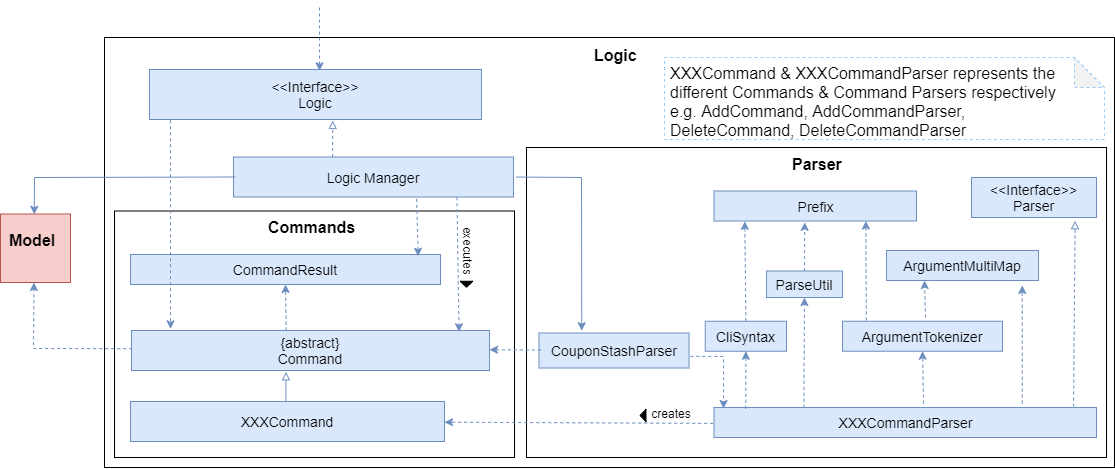

The diagram above was exported from draw.io. Its source (the exported page's mxGraphModel, read from the mxfile embedded in the PNG):
<mxGraphModel dx="1283" dy="624" grid="1" gridSize="10" guides="1" tooltips="1" connect="0" arrows="1" fold="1" page="1" pageScale="1" pageWidth="826" pageHeight="1169" background="#ffffff" math="0" shadow="0">
  <root>
    <mxCell id="0" />
    <mxCell id="1" parent="0" />
    <mxCell id="2" value="" style="rounded=0;whiteSpace=wrap;html=1;fontFamily=Helvetica;" vertex="1" parent="1">
      <mxGeometry x="150" y="1710" width="1010" height="430" as="geometry" />
    </mxCell>
    <mxCell id="3" value="" style="rounded=0;whiteSpace=wrap;html=1;fontFamily=Helvetica;" vertex="1" parent="1">
      <mxGeometry x="572" y="1820" width="580" height="310" as="geometry" />
    </mxCell>
    <mxCell id="4" value="" style="rounded=0;whiteSpace=wrap;html=1;fontFamily=Helvetica;" vertex="1" parent="1">
      <mxGeometry x="160" y="1883.5" width="400" height="246.5" as="geometry" />
    </mxCell>
    <mxCell id="5" value="&lt;font style=&quot;font-size: 14px;&quot;&gt;&lt;span style=&quot;font-size: 14px;&quot;&gt;XXXCommandParser&lt;/span&gt;&lt;/font&gt;" style="text;html=1;strokeColor=#6c8ebf;fillColor=#dae8fc;align=center;verticalAlign=middle;whiteSpace=wrap;rounded=0;fontFamily=Helvetica;fontSize=14;labelBackgroundColor=none;fontColor=#000000;" vertex="1" parent="1">
      <mxGeometry x="759.5" y="2080" width="382.5" height="30" as="geometry" />
    </mxCell>
    <mxCell id="6" value="&lt;font style=&quot;font-size: 14px&quot;&gt;&lt;span style=&quot;font-size: 14px;&quot;&gt;XXXCommand&lt;/span&gt;&lt;/font&gt;" style="text;html=1;strokeColor=#6c8ebf;fillColor=#dae8fc;align=center;verticalAlign=middle;whiteSpace=wrap;rounded=0;fontFamily=Helvetica;fontSize=14;labelBackgroundColor=none;" vertex="1" parent="1">
      <mxGeometry x="176" y="2074" width="314" height="40" as="geometry" />
    </mxCell>
    <mxCell id="7" value="&lt;font style=&quot;font-size: 14px;&quot;&gt;&lt;span style=&quot;font-size: 14px;&quot;&gt;ArgumentTokenizer&lt;/span&gt;&lt;/font&gt;" style="text;html=1;strokeColor=#6c8ebf;fillColor=#dae8fc;align=center;verticalAlign=middle;whiteSpace=wrap;rounded=0;fontFamily=Helvetica;fontSize=14;labelBackgroundColor=none;fontColor=#000000;" vertex="1" parent="1">
      <mxGeometry x="888" y="1993.75" width="160" height="30" as="geometry" />
    </mxCell>
    <mxCell id="8" value="&lt;font style=&quot;font-size: 14px;&quot;&gt;&lt;span style=&quot;font-size: 14px;&quot;&gt;ParseUtil&lt;/span&gt;&lt;/font&gt;" style="text;html=1;strokeColor=#6c8ebf;fillColor=#dae8fc;align=center;verticalAlign=middle;whiteSpace=wrap;rounded=0;fontFamily=Helvetica;fontSize=14;labelBackgroundColor=none;fontColor=#000000;" vertex="1" parent="1">
      <mxGeometry x="812" y="1943.5" width="76" height="26.5" as="geometry" />
    </mxCell>
    <mxCell id="9" value="&lt;font style=&quot;font-size: 14px;&quot;&gt;&lt;span style=&quot;font-size: 14px;&quot;&gt;CliSyntax&lt;/span&gt;&lt;/font&gt;" style="text;html=1;strokeColor=#6c8ebf;fillColor=#dae8fc;align=center;verticalAlign=middle;whiteSpace=wrap;rounded=0;fontFamily=Helvetica;fontSize=14;labelBackgroundColor=none;fontColor=#000000;" vertex="1" parent="1">
      <mxGeometry x="750.75" y="1993.75" width="81.25" height="30" as="geometry" />
    </mxCell>
    <mxCell id="10" value="&lt;font style=&quot;font-size: 14px&quot;&gt;&lt;span style=&quot;font-size: 14px;&quot;&gt;ArgumentMultiMap&lt;/span&gt;&lt;/font&gt;" style="text;html=1;strokeColor=#6c8ebf;fillColor=#dae8fc;align=center;verticalAlign=middle;whiteSpace=wrap;rounded=0;fontFamily=Helvetica;fontSize=14;labelBackgroundColor=none;fontColor=#000000;" vertex="1" parent="1">
      <mxGeometry x="932" y="1923" width="152" height="30" as="geometry" />
    </mxCell>
    <mxCell id="11" value="" style="endArrow=classic;html=1;fontColor=#FFFFFF;dashed=1;endFill=1;strokeWidth=1;fontFamily=Helvetica;labelBackgroundColor=#ffffff;fillColor=#dae8fc;strokeColor=#6c8ebf;exitX=-0.002;exitY=0.53;exitDx=0;exitDy=0;exitPerimeter=0;" edge="1" source="5" target="6" parent="1">
      <mxGeometry width="50" height="50" relative="1" as="geometry">
        <mxPoint x="940" y="2054" as="sourcePoint" />
        <mxPoint x="810" y="1903" as="targetPoint" />
      </mxGeometry>
    </mxCell>
    <mxCell id="12" value="" style="endArrow=classic;html=1;fontColor=#FFFFFF;exitX=0.806;exitY=-0.129;exitDx=0;exitDy=0;entryX=0.893;entryY=1.165;entryDx=0;entryDy=0;endFill=1;dashed=1;strokeWidth=1;fontFamily=Helvetica;entryPerimeter=0;exitPerimeter=0;labelBackgroundColor=#ffffff;fillColor=#dae8fc;strokeColor=#6c8ebf;" edge="1" source="5" target="10" parent="1">
      <mxGeometry width="50" height="50" relative="1" as="geometry">
        <mxPoint x="715.5" y="1595" as="sourcePoint" />
        <mxPoint x="965.5" y="1765" as="targetPoint" />
      </mxGeometry>
    </mxCell>
    <mxCell id="13" value="" style="endArrow=classic;html=1;fontColor=#FFFFFF;dashed=1;strokeWidth=1;fontFamily=Helvetica;entryX=0.5;entryY=1;entryDx=0;entryDy=0;exitX=0.083;exitY=0.043;exitDx=0;exitDy=0;exitPerimeter=0;endFill=1;labelBackgroundColor=#ffffff;fillColor=#dae8fc;strokeColor=#6c8ebf;" edge="1" source="5" target="9" parent="1">
      <mxGeometry width="50" height="50" relative="1" as="geometry">
        <mxPoint x="784.0799999999999" y="2123.5" as="sourcePoint" />
        <mxPoint x="784.0799999999999" y="2073.5" as="targetPoint" />
      </mxGeometry>
    </mxCell>
    <mxCell id="14" value="" style="endArrow=classic;html=1;fontColor=#FFFFFF;dashed=1;exitX=0.235;exitY=0.009;exitDx=0;exitDy=0;strokeWidth=1;fontFamily=Helvetica;entryX=0.5;entryY=1;entryDx=0;entryDy=0;endFill=1;labelBackgroundColor=#ffffff;fillColor=#dae8fc;strokeColor=#6c8ebf;exitPerimeter=0;" edge="1" source="5" target="8" parent="1">
      <mxGeometry width="50" height="50" relative="1" as="geometry">
        <mxPoint x="1029.5" y="1593.5" as="sourcePoint" />
        <mxPoint x="829.5" y="1913.5" as="targetPoint" />
      </mxGeometry>
    </mxCell>
    <mxCell id="15" value="" style="endArrow=classic;html=1;fontColor=#FFFFFF;exitX=0.548;exitY=-0.129;exitDx=0;exitDy=0;dashed=1;strokeWidth=1;fontFamily=Helvetica;exitPerimeter=0;entryX=0.5;entryY=1;entryDx=0;entryDy=0;endFill=1;labelBackgroundColor=#ffffff;fillColor=#dae8fc;strokeColor=#6c8ebf;" edge="1" source="5" target="7" parent="1">
      <mxGeometry width="50" height="50" relative="1" as="geometry">
        <mxPoint x="1099.495263157895" y="1583.5" as="sourcePoint" />
        <mxPoint x="926.5" y="2013.5" as="targetPoint" />
      </mxGeometry>
    </mxCell>
    <mxCell id="16" value="&lt;font style=&quot;font-size: 14px;&quot;&gt;&lt;span style=&quot;font-size: 14px;&quot;&gt;Prefix&lt;/span&gt;&lt;/font&gt;" style="text;html=1;strokeColor=#6c8ebf;fillColor=#dae8fc;align=center;verticalAlign=middle;whiteSpace=wrap;rounded=0;fontFamily=Helvetica;fontSize=14;labelBackgroundColor=none;fontColor=#000000;" vertex="1" parent="1">
      <mxGeometry x="759.5" y="1863.5" width="202.5" height="30" as="geometry" />
    </mxCell>
    <mxCell id="17" value="&lt;font style=&quot;font-size: 14px;&quot;&gt;&lt;span style=&quot;font-size: 14px;&quot;&gt;Logic Manager&lt;/span&gt;&lt;/font&gt;" style="text;html=1;strokeColor=#6c8ebf;fillColor=#dae8fc;align=center;verticalAlign=middle;whiteSpace=wrap;rounded=0;fontFamily=Helvetica;fontSize=14;labelBackgroundColor=none;fontColor=#000000;" vertex="1" parent="1">
      <mxGeometry x="279" y="1829.5" width="280" height="40" as="geometry" />
    </mxCell>
    <mxCell id="18" value="&lt;font style=&quot;font-size: 14px&quot;&gt;&lt;span style=&quot;font-size: 14px;&quot;&gt;CouponStashParser&lt;/span&gt;&lt;/font&gt;" style="text;html=1;strokeColor=#6c8ebf;fillColor=#dae8fc;align=center;verticalAlign=middle;whiteSpace=wrap;rounded=0;strokeWidth=1;fontFamily=Helvetica;fontSize=14;labelBackgroundColor=none;fontColor=#000000;" vertex="1" parent="1">
      <mxGeometry x="584.5" y="2005.5" width="150" height="35" as="geometry" />
    </mxCell>
    <mxCell id="19" value="" style="endArrow=classic;html=1;fontColor=#FFFFFF;exitX=1.009;exitY=0.667;exitDx=0;exitDy=0;dashed=1;entryX=0.025;entryY=0.034;entryDx=0;entryDy=0;strokeWidth=1;fontFamily=Helvetica;endFill=1;fillColor=#dae8fc;strokeColor=#6c8ebf;entryPerimeter=0;exitPerimeter=0;arcSize=0;" edge="1" source="18" target="5" parent="1">
      <mxGeometry width="50" height="50" relative="1" as="geometry">
        <mxPoint x="969" y="1873" as="sourcePoint" />
        <mxPoint x="939" y="1863" as="targetPoint" />
        <Array as="points">
          <mxPoint x="769" y="2029" />
        </Array>
      </mxGeometry>
    </mxCell>
    <mxCell id="20" value="" style="endArrow=classic;html=1;fontColor=#FFFFFF;dashed=1;entryX=0.152;entryY=1.012;entryDx=0;entryDy=0;strokeWidth=1;fontFamily=Helvetica;entryPerimeter=0;exitX=0.5;exitY=0;exitDx=0;exitDy=0;endFill=1;labelBackgroundColor=#ffffff;fillColor=#dae8fc;strokeColor=#6c8ebf;" edge="1" source="9" target="16" parent="1">
      <mxGeometry width="50" height="50" relative="1" as="geometry">
        <mxPoint x="782.5" y="1973.5" as="sourcePoint" />
        <mxPoint x="1135.5" y="1502" as="targetPoint" />
      </mxGeometry>
    </mxCell>
    <mxCell id="21" value="" style="endArrow=classic;html=1;fontColor=#FFFFFF;dashed=1;strokeWidth=1;fontFamily=Helvetica;exitX=0.5;exitY=0;exitDx=0;exitDy=0;entryX=0.448;entryY=1.047;entryDx=0;entryDy=0;entryPerimeter=0;endFill=1;labelBackgroundColor=#ffffff;fillColor=#dae8fc;strokeColor=#6c8ebf;" edge="1" source="8" target="16" parent="1">
      <mxGeometry width="50" height="50" relative="1" as="geometry">
        <mxPoint x="829.5" y="1843.5" as="sourcePoint" />
        <mxPoint x="829.5" y="1893.5" as="targetPoint" />
      </mxGeometry>
    </mxCell>
    <mxCell id="22" value="" style="endArrow=classic;html=1;fontColor=#FFFFFF;entryX=0.75;entryY=1;entryDx=0;entryDy=0;dashed=1;exitX=0.149;exitY=-0.025;exitDx=0;exitDy=0;strokeWidth=1;fontFamily=Helvetica;exitPerimeter=0;endFill=1;labelBackgroundColor=#ffffff;fillColor=#dae8fc;strokeColor=#6c8ebf;" edge="1" source="7" target="16" parent="1">
      <mxGeometry width="50" height="50" relative="1" as="geometry">
        <mxPoint x="885.5" y="1702" as="sourcePoint" />
        <mxPoint x="955.5" y="1752" as="targetPoint" />
      </mxGeometry>
    </mxCell>
    <mxCell id="23" value="&lt;font style=&quot;font-size: 14px;&quot;&gt;&lt;span style=&quot;font-size: 14px;&quot;&gt;&amp;lt;&amp;lt;Interface&amp;gt;&amp;gt;&lt;br style=&quot;font-size: 14px;&quot;&gt;Parser&lt;br style=&quot;font-size: 14px;&quot;&gt;&lt;/span&gt;&lt;/font&gt;" style="text;html=1;strokeColor=#6c8ebf;fillColor=#dae8fc;align=center;verticalAlign=middle;whiteSpace=wrap;rounded=0;fontFamily=Helvetica;fontSize=14;labelBackgroundColor=none;fontColor=#000000;" vertex="1" parent="1">
      <mxGeometry x="1017" y="1850" width="125" height="40" as="geometry" />
    </mxCell>
    <mxCell id="24" value="" style="endArrow=block;html=1;fontColor=#FFFFFF;entryX=0.829;entryY=1.081;entryDx=0;entryDy=0;dashed=1;endFill=0;strokeWidth=1;endSize=6;fontFamily=Helvetica;exitX=0.94;exitY=-0.032;exitDx=0;exitDy=0;exitPerimeter=0;labelBackgroundColor=#ffffff;fillColor=#dae8fc;strokeColor=#6c8ebf;entryPerimeter=0;" edge="1" source="5" target="23" parent="1">
      <mxGeometry width="50" height="50" relative="1" as="geometry">
        <mxPoint x="748.5" y="2055" as="sourcePoint" />
        <mxPoint x="1275.5" y="1685" as="targetPoint" />
      </mxGeometry>
    </mxCell>
    <mxCell id="25" value="" style="endArrow=classic;html=1;fontColor=#FFFFFF;exitX=1.009;exitY=0.501;exitDx=0;exitDy=0;fontFamily=Helvetica;entryX=0.285;entryY=-0.065;entryDx=0;entryDy=0;entryPerimeter=0;strokeWidth=1;exitPerimeter=0;endFill=1;labelBackgroundColor=#ffffff;fillColor=#dae8fc;strokeColor=#6c8ebf;arcSize=0;" edge="1" source="17" target="18" parent="1">
      <mxGeometry width="50" height="50" relative="1" as="geometry">
        <mxPoint x="634" y="2420" as="sourcePoint" />
        <mxPoint x="450" y="2315" as="targetPoint" />
        <Array as="points">
          <mxPoint x="627" y="1850" />
        </Array>
      </mxGeometry>
    </mxCell>
    <mxCell id="26" value="" style="endArrow=classic;html=1;fontColor=#FFFFFF;entryX=0.482;entryY=0.005;entryDx=0;entryDy=0;exitX=0.006;exitY=0.5;exitDx=0;exitDy=0;fontFamily=Helvetica;strokeWidth=1;endFill=1;entryPerimeter=0;labelBackgroundColor=#ffffff;fillColor=#dae8fc;strokeColor=#6c8ebf;exitPerimeter=0;arcSize=0;" edge="1" source="17" target="27" parent="1">
      <mxGeometry width="50" height="50" relative="1" as="geometry">
        <mxPoint x="674" y="2210" as="sourcePoint" />
        <mxPoint x="609" y="2340" as="targetPoint" />
        <Array as="points">
          <mxPoint x="80" y="1850" />
        </Array>
      </mxGeometry>
    </mxCell>
    <mxCell id="27" value="&lt;div style=&quot;text-align: justify&quot;&gt;&lt;br&gt;&lt;/div&gt;" style="rounded=0;whiteSpace=wrap;html=1;labelBackgroundColor=#FFFFFF;fillColor=#f8cecc;align=center;fontFamily=Helvetica;strokeColor=#b85450;" vertex="1" parent="1">
      <mxGeometry x="46" y="1886.5" width="70" height="68.5" as="geometry" />
    </mxCell>
    <mxCell id="28" value="&lt;font style=&quot;font-size: 14px;&quot;&gt;&lt;span style=&quot;font-size: 14px;&quot;&gt;&amp;lt;&amp;lt;Interface&amp;gt;&amp;gt;&lt;br style=&quot;font-size: 14px;&quot;&gt;Logic&lt;/span&gt;&lt;/font&gt;" style="text;html=1;strokeColor=#6c8ebf;fillColor=#dae8fc;align=center;verticalAlign=middle;whiteSpace=wrap;rounded=0;fontFamily=Helvetica;fontSize=14;labelBackgroundColor=none;fontColor=#000000;" vertex="1" parent="1">
      <mxGeometry x="195" y="1742" width="332" height="50" as="geometry" />
    </mxCell>
    <mxCell id="29" value="" style="endArrow=block;html=1;fontColor=#FFFFFF;entryX=0.552;entryY=1.02;entryDx=0;entryDy=0;dashed=1;strokeWidth=1;startSize=2;endSize=6;jumpSize=3;fontFamily=Helvetica;endFill=0;startArrow=none;startFill=0;entryPerimeter=0;labelBackgroundColor=#ffffff;fillColor=#dae8fc;strokeColor=#6c8ebf;exitX=0.354;exitY=-0.001;exitDx=0;exitDy=0;exitPerimeter=0;" edge="1" source="17" target="28" parent="1">
      <mxGeometry width="50" height="50" relative="1" as="geometry">
        <mxPoint x="664" y="2200" as="sourcePoint" />
        <mxPoint x="714" y="2150" as="targetPoint" />
      </mxGeometry>
    </mxCell>
    <mxCell id="30" value="" style="endArrow=classic;html=1;fontColor=#FFFFFF;entryX=0.512;entryY=0.027;entryDx=0;entryDy=0;dashed=1;strokeWidth=1;startSize=2;endSize=6;jumpSize=3;fontFamily=Helvetica;fontSize=10;endFill=1;labelBackgroundColor=#ffffff;fillColor=#dae8fc;strokeColor=#6c8ebf;entryPerimeter=0;" edge="1" target="28" parent="1">
      <mxGeometry width="50" height="50" relative="1" as="geometry">
        <mxPoint x="365" y="1680" as="sourcePoint" />
        <mxPoint x="-29" y="1630" as="targetPoint" />
      </mxGeometry>
    </mxCell>
    <mxCell id="31" value="&lt;font style=&quot;font-size: 14px&quot;&gt;&lt;span style=&quot;font-size: 14px;&quot;&gt;CommandResult&lt;/span&gt;&lt;/font&gt;" style="text;html=1;strokeColor=#6c8ebf;fillColor=#dae8fc;align=center;verticalAlign=middle;whiteSpace=wrap;rounded=0;fontFamily=Helvetica;fontSize=14;labelBackgroundColor=none;" vertex="1" parent="1">
      <mxGeometry x="176" y="1927" width="310" height="30" as="geometry" />
    </mxCell>
    <mxCell id="32" value="&lt;font style=&quot;font-size: 14px&quot;&gt;&lt;span style=&quot;font-size: 14px&quot;&gt;&lt;span style=&quot;&quot;&gt;{abstract}&lt;br style=&quot;font-size: 14px&quot;&gt;Command&lt;/span&gt;&lt;br style=&quot;font-size: 14px&quot;&gt;&lt;/span&gt;&lt;/font&gt;" style="text;html=1;strokeColor=#6c8ebf;fillColor=#dae8fc;align=center;verticalAlign=middle;whiteSpace=wrap;rounded=0;fontFamily=Helvetica;fontSize=14;labelBackgroundColor=none;" vertex="1" parent="1">
      <mxGeometry x="177" y="2003" width="358" height="40" as="geometry" />
    </mxCell>
    <mxCell id="33" value="" style="endArrow=block;html=1;strokeWidth=1;fontColor=#FFFFFF;entryX=0.437;entryY=1.033;entryDx=0;entryDy=0;exitX=0.495;exitY=-0.003;exitDx=0;exitDy=0;endFill=0;endSize=6;fontFamily=Helvetica;labelBackgroundColor=#ffffff;fillColor=#dae8fc;strokeColor=#6c8ebf;entryPerimeter=0;exitPerimeter=0;" edge="1" source="6" parent="1">
      <mxGeometry width="50" height="50" relative="1" as="geometry">
        <mxPoint x="331.03499999999985" y="2077.6400000000003" as="sourcePoint" />
        <mxPoint x="331.4459999999999" y="2044.3199999999997" as="targetPoint" />
      </mxGeometry>
    </mxCell>
    <mxCell id="34" value="" style="endArrow=classic;html=1;strokeWidth=1;fontColor=#FFFFFF;entryX=0.5;entryY=1;entryDx=0;entryDy=0;exitX=0.432;exitY=0.003;exitDx=0;exitDy=0;dashed=1;fontFamily=Helvetica;endFill=1;labelBackgroundColor=#ffffff;fillColor=#dae8fc;strokeColor=#6c8ebf;exitPerimeter=0;" edge="1" source="32" target="31" parent="1">
      <mxGeometry width="50" height="50" relative="1" as="geometry">
        <mxPoint x="115.75" y="2043.5" as="sourcePoint" />
        <mxPoint x="165.75" y="1993.5" as="targetPoint" />
      </mxGeometry>
    </mxCell>
    <mxCell id="35" value="" style="endArrow=classic;html=1;strokeWidth=1;fontColor=#FFFFFF;exitX=0.002;exitY=0.455;exitDx=0;exitDy=0;dashed=1;fontFamily=Helvetica;entryX=0.478;entryY=1;entryDx=0;entryDy=0;endFill=1;labelBackgroundColor=#ffffff;fillColor=#dae8fc;strokeColor=#6c8ebf;exitPerimeter=0;entryPerimeter=0;arcSize=0;" edge="1" source="32" target="27" parent="1">
      <mxGeometry width="50" height="50" relative="1" as="geometry">
        <mxPoint x="783" y="2485" as="sourcePoint" />
        <mxPoint x="714" y="2295" as="targetPoint" />
        <Array as="points">
          <mxPoint x="79" y="2021" />
        </Array>
      </mxGeometry>
    </mxCell>
    <mxCell id="36" value="" style="endArrow=classic;html=1;strokeWidth=1;fontColor=#FFFFFF;entryX=1;entryY=0.481;entryDx=0;entryDy=0;exitX=0.012;exitY=0.486;exitDx=0;exitDy=0;dashed=1;fontFamily=Helvetica;endFill=1;labelBackgroundColor=#ffffff;fillColor=#dae8fc;strokeColor=#6c8ebf;exitPerimeter=0;entryPerimeter=0;" edge="1" source="18" target="32" parent="1">
      <mxGeometry width="50" height="50" relative="1" as="geometry">
        <mxPoint x="1030" y="1950" as="sourcePoint" />
        <mxPoint x="1121" y="1920" as="targetPoint" />
      </mxGeometry>
    </mxCell>
    <mxCell id="37" value="" style="endArrow=classic;html=1;dashed=1;strokeWidth=1;fontColor=#FFFFFF;exitX=0.654;exitY=1.047;exitDx=0;exitDy=0;entryX=0.928;entryY=0.057;entryDx=0;entryDy=0;fontFamily=Helvetica;entryPerimeter=0;exitPerimeter=0;endFill=1;labelBackgroundColor=#ffffff;fillColor=#dae8fc;strokeColor=#6c8ebf;" edge="1" source="17" target="31" parent="1">
      <mxGeometry width="50" height="50" relative="1" as="geometry">
        <mxPoint x="61" y="2348.5" as="sourcePoint" />
        <mxPoint x="111" y="2298.5" as="targetPoint" />
      </mxGeometry>
    </mxCell>
    <mxCell id="38" value="" style="endArrow=classic;html=1;dashed=1;strokeWidth=1;fontColor=#FFFFFF;exitX=0.519;exitY=-0.129;exitDx=0;exitDy=0;fontFamily=Helvetica;entryX=0.25;entryY=1;entryDx=0;entryDy=0;endFill=1;labelBackgroundColor=#ffffff;fillColor=#dae8fc;strokeColor=#6c8ebf;exitPerimeter=0;" edge="1" source="7" target="10" parent="1">
      <mxGeometry width="50" height="50" relative="1" as="geometry">
        <mxPoint x="1215.5" y="1682" as="sourcePoint" />
        <mxPoint x="963.5" y="1953.5" as="targetPoint" />
      </mxGeometry>
    </mxCell>
    <mxCell id="39" value="&lt;font color=&quot;#000000&quot;&gt;creates&lt;/font&gt;" style="text;html=1;strokeColor=none;fillColor=none;align=center;verticalAlign=middle;whiteSpace=wrap;rounded=0;labelBackgroundColor=#FFFFFF;fontColor=#FFFFFF;fontFamily=Helvetica;" vertex="1" parent="1">
      <mxGeometry x="691.5" y="2076" width="50" height="20" as="geometry" />
    </mxCell>
    <mxCell id="40" value="" style="triangle;whiteSpace=wrap;html=1;labelBackgroundColor=#32828F;strokeColor=#000000;strokeWidth=1;fillColor=#000000;fontColor=#FFFFFF;rotation=-180;fontFamily=Helvetica;" vertex="1" parent="1">
      <mxGeometry x="685.5" y="2081.75" width="6" height="12.5" as="geometry" />
    </mxCell>
    <mxCell id="41" value="&lt;b style=&quot;font-size: 16px&quot;&gt;Commands&lt;/b&gt;" style="text;html=1;fontColor=#000000;fontFamily=Helvetica;fontSize=16;labelBackgroundColor=none;" vertex="1" parent="1">
      <mxGeometry x="311.5" y="1883.5" width="97" height="30" as="geometry" />
    </mxCell>
    <mxCell id="42" value="&lt;b style=&quot;font-size: 16px;&quot;&gt;Parser&lt;/b&gt;" style="text;html=1;fontColor=#000000;fontFamily=Helvetica;fontSize=16;labelBackgroundColor=none;" vertex="1" parent="1">
      <mxGeometry x="836" y="1820.5" width="60" height="30" as="geometry" />
    </mxCell>
    <mxCell id="43" value="&lt;font style=&quot;font-size: 16px;&quot;&gt;&lt;b style=&quot;font-size: 16px;&quot;&gt;Model&lt;/b&gt;&lt;/font&gt;" style="text;html=1;fontColor=#000000;fontFamily=Helvetica;fontSize=16;labelBackgroundColor=none;" vertex="1" parent="1">
      <mxGeometry x="53.25" y="1896.5" width="55.5" height="26.5" as="geometry" />
    </mxCell>
    <mxCell id="44" value="&lt;font style=&quot;font-size: 16px&quot;&gt;&lt;b style=&quot;font-size: 16px&quot;&gt;Logic&lt;/b&gt;&lt;/font&gt;" style="text;html=1;fontFamily=Helvetica;fontColor=#000000;fontSize=16;labelBackgroundColor=none;" vertex="1" parent="1">
      <mxGeometry x="637.75" y="1712" width="43.5" height="30" as="geometry" />
    </mxCell>
    <mxCell id="45" value="" style="endArrow=classic;html=1;dashed=1;strokeWidth=1;fontColor=#FFFFFF;exitX=0.798;exitY=1.004;exitDx=0;exitDy=0;entryX=0.915;entryY=0.033;entryDx=0;entryDy=0;fontFamily=Helvetica;entryPerimeter=0;exitPerimeter=0;endFill=1;labelBackgroundColor=#ffffff;fillColor=#dae8fc;strokeColor=#6c8ebf;" edge="1" source="17" target="32" parent="1">
      <mxGeometry width="50" height="50" relative="1" as="geometry">
        <mxPoint x="-56.5" y="2238.5" as="sourcePoint" />
        <mxPoint x="156" y="2263.5" as="targetPoint" />
      </mxGeometry>
    </mxCell>
    <mxCell id="46" value="" style="endArrow=classic;html=1;fontColor=#FFFFFF;dashed=1;strokeWidth=1;startSize=2;endSize=6;jumpSize=3;fontFamily=Helvetica;fontSize=10;exitX=0.063;exitY=1.015;exitDx=0;exitDy=0;exitPerimeter=0;endFill=1;labelBackgroundColor=#ffffff;fillColor=#dae8fc;strokeColor=#6c8ebf;entryX=0.109;entryY=-0.042;entryDx=0;entryDy=0;entryPerimeter=0;" edge="1" source="28" target="32" parent="1">
      <mxGeometry width="50" height="50" relative="1" as="geometry">
        <mxPoint x="389" y="2125" as="sourcePoint" />
        <mxPoint x="202" y="1990" as="targetPoint" />
      </mxGeometry>
    </mxCell>
    <mxCell id="47" value="" style="triangle;whiteSpace=wrap;html=1;labelBackgroundColor=#32828F;strokeColor=#000000;strokeWidth=1;fillColor=#000000;fontColor=#FFFFFF;rotation=270;fontFamily=Helvetica;direction=west;" vertex="1" parent="1">
      <mxGeometry x="509" y="1950.5" width="6" height="12.5" as="geometry" />
    </mxCell>
    <mxCell id="48" value="&lt;font color=&quot;#000000&quot;&gt;executes&lt;/font&gt;" style="text;html=1;strokeColor=none;fillColor=none;align=center;verticalAlign=middle;whiteSpace=wrap;rounded=0;labelBackgroundColor=#FFFFFF;fontColor=#FFFFFF;fontFamily=Helvetica;rotation=90;direction=east;" vertex="1" parent="1">
      <mxGeometry x="489" y="1913.5" width="50" height="20" as="geometry" />
    </mxCell>
    <mxCell id="49" value="" style="shape=note;whiteSpace=wrap;html=1;backgroundOutline=1;darkOpacity=0.05;rounded=1;glass=0;dashed=1;labelBackgroundColor=#FFFFFF;strokeWidth=1;fontFamily=Helvetica;fontSize=16;fillColor=none;strokeColor=#99CCFF;" vertex="1" parent="1">
      <mxGeometry x="710" y="1730" width="440" height="82" as="geometry" />
    </mxCell>
    <mxCell id="50" value="&lt;font color=&quot;#000000&quot;&gt;XXXCommand &amp;amp; XXXCommandParser represents the different Commands &amp;amp; Command Parsers respectively &lt;br&gt;e.g. AddCommand, AddCommandParser, &lt;br&gt;DeleteCommand, DeleteCommandParser&lt;/font&gt;" style="text;html=1;fontSize=16;fontFamily=Helvetica;fontColor=#FFFFFF;whiteSpace=wrap;" vertex="1" parent="1">
      <mxGeometry x="714" y="1730" width="390" height="78" as="geometry" />
    </mxCell>
  </root>
</mxGraphModel>